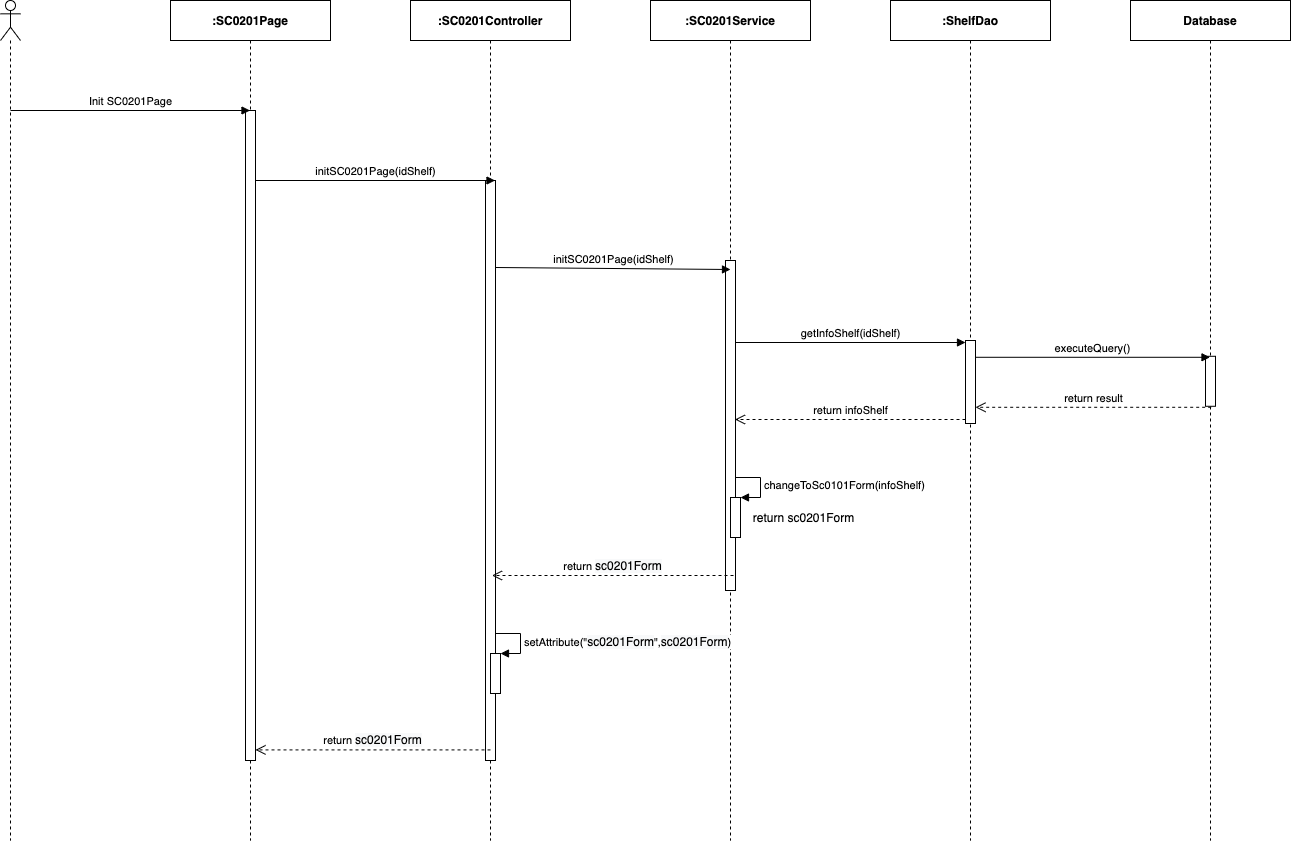

The diagram above was exported from draw.io. Its source (the exported page's mxGraphModel, read from the mxfile embedded in the PNG):
<mxGraphModel dx="1346" dy="748" grid="1" gridSize="10" guides="1" tooltips="1" connect="1" arrows="1" fold="1" page="1" pageScale="1" pageWidth="850" pageHeight="1100" math="0" shadow="0">
  <root>
    <mxCell id="0" />
    <mxCell id="1" parent="0" />
    <mxCell id="r6lc8G-YZ4HShtl-uTms-1" value="" style="shape=umlLifeline;participant=umlActor;perimeter=lifelinePerimeter;whiteSpace=wrap;html=1;container=1;collapsible=0;recursiveResize=0;verticalAlign=top;spacingTop=36;outlineConnect=0;" parent="1" vertex="1">
      <mxGeometry x="310" y="80" width="20" height="840" as="geometry" />
    </mxCell>
    <mxCell id="r6lc8G-YZ4HShtl-uTms-2" value="&lt;b&gt;:SC0201Page&lt;/b&gt;" style="shape=umlLifeline;perimeter=lifelinePerimeter;whiteSpace=wrap;html=1;container=1;collapsible=0;recursiveResize=0;outlineConnect=0;" parent="1" vertex="1">
      <mxGeometry x="480" y="80" width="160" height="840" as="geometry" />
    </mxCell>
    <mxCell id="r6lc8G-YZ4HShtl-uTms-3" value="" style="html=1;points=[];perimeter=orthogonalPerimeter;" parent="r6lc8G-YZ4HShtl-uTms-2" vertex="1">
      <mxGeometry x="75" y="110" width="10" height="650" as="geometry" />
    </mxCell>
    <mxCell id="r6lc8G-YZ4HShtl-uTms-4" value="&lt;b&gt;:ShelfDao&lt;/b&gt;" style="shape=umlLifeline;perimeter=lifelinePerimeter;whiteSpace=wrap;html=1;container=1;collapsible=0;recursiveResize=0;outlineConnect=0;" parent="1" vertex="1">
      <mxGeometry x="1200" y="80" width="160" height="840" as="geometry" />
    </mxCell>
    <mxCell id="r6lc8G-YZ4HShtl-uTms-5" value="" style="html=1;points=[];perimeter=orthogonalPerimeter;" parent="r6lc8G-YZ4HShtl-uTms-4" vertex="1">
      <mxGeometry x="75" y="340" width="10" height="83" as="geometry" />
    </mxCell>
    <mxCell id="r6lc8G-YZ4HShtl-uTms-6" value="getInfoShelf(idShelf)" style="html=1;verticalAlign=bottom;endArrow=block;entryX=0;entryY=0;" parent="r6lc8G-YZ4HShtl-uTms-4" edge="1">
      <mxGeometry relative="1" as="geometry">
        <mxPoint x="-155.5" y="342" as="sourcePoint" />
        <mxPoint x="75" y="342" as="targetPoint" />
      </mxGeometry>
    </mxCell>
    <mxCell id="r6lc8G-YZ4HShtl-uTms-7" value="return infoShelf" style="html=1;verticalAlign=bottom;endArrow=open;dashed=1;endSize=8;exitX=0;exitY=0.95;" parent="r6lc8G-YZ4HShtl-uTms-4" edge="1">
      <mxGeometry relative="1" as="geometry">
        <mxPoint x="-155.5" y="419.0000000000001" as="targetPoint" />
        <mxPoint x="75" y="419" as="sourcePoint" />
      </mxGeometry>
    </mxCell>
    <mxCell id="r6lc8G-YZ4HShtl-uTms-8" value="&lt;b&gt;:&lt;/b&gt;&lt;b&gt;SC0201&lt;/b&gt;&lt;b&gt;Service&lt;/b&gt;" style="shape=umlLifeline;perimeter=lifelinePerimeter;whiteSpace=wrap;html=1;container=1;collapsible=0;recursiveResize=0;outlineConnect=0;" parent="1" vertex="1">
      <mxGeometry x="960" y="80" width="160" height="840" as="geometry" />
    </mxCell>
    <mxCell id="r6lc8G-YZ4HShtl-uTms-9" value="" style="html=1;points=[];perimeter=orthogonalPerimeter;" parent="r6lc8G-YZ4HShtl-uTms-8" vertex="1">
      <mxGeometry x="75" y="260" width="10" height="330" as="geometry" />
    </mxCell>
    <mxCell id="r6lc8G-YZ4HShtl-uTms-10" value="&lt;b&gt;:SC0201Controller&lt;/b&gt;" style="shape=umlLifeline;perimeter=lifelinePerimeter;whiteSpace=wrap;html=1;container=1;collapsible=0;recursiveResize=0;outlineConnect=0;" parent="1" vertex="1">
      <mxGeometry x="720" y="80" width="160" height="840" as="geometry" />
    </mxCell>
    <mxCell id="r6lc8G-YZ4HShtl-uTms-11" value="" style="html=1;points=[];perimeter=orthogonalPerimeter;" parent="r6lc8G-YZ4HShtl-uTms-10" vertex="1">
      <mxGeometry x="75" y="180" width="10" height="580" as="geometry" />
    </mxCell>
    <mxCell id="r6lc8G-YZ4HShtl-uTms-12" value="" style="html=1;points=[];perimeter=orthogonalPerimeter;" parent="r6lc8G-YZ4HShtl-uTms-10" vertex="1">
      <mxGeometry x="80" y="653.0000000000001" width="10" height="40" as="geometry" />
    </mxCell>
    <mxCell id="r6lc8G-YZ4HShtl-uTms-13" value="setAttribute(&quot;&lt;span style=&quot;font-size: 12px ; text-align: center ; background-color: rgb(248 , 249 , 250)&quot;&gt;sc0201Form&lt;/span&gt;&quot;,&lt;span style=&quot;font-size: 12px ; text-align: center ; background-color: rgb(248 , 249 , 250)&quot;&gt;sc0201Form&lt;/span&gt;)" style="edgeStyle=orthogonalEdgeStyle;html=1;align=left;spacingLeft=2;endArrow=block;rounded=0;entryX=1;entryY=0;" parent="r6lc8G-YZ4HShtl-uTms-10" target="r6lc8G-YZ4HShtl-uTms-12" edge="1">
      <mxGeometry relative="1" as="geometry">
        <mxPoint x="85" y="632.9999999999999" as="sourcePoint" />
        <Array as="points">
          <mxPoint x="110" y="633.0000000000001" />
        </Array>
      </mxGeometry>
    </mxCell>
    <mxCell id="r6lc8G-YZ4HShtl-uTms-14" value="Init SC0201Page" style="html=1;verticalAlign=bottom;endArrow=block;" parent="1" target="r6lc8G-YZ4HShtl-uTms-2" edge="1">
      <mxGeometry width="80" relative="1" as="geometry">
        <mxPoint x="320" y="190" as="sourcePoint" />
        <mxPoint x="400" y="190" as="targetPoint" />
      </mxGeometry>
    </mxCell>
    <mxCell id="r6lc8G-YZ4HShtl-uTms-15" value="initSC0201Page(idShelf)" style="html=1;verticalAlign=bottom;endArrow=block;" parent="1" edge="1">
      <mxGeometry width="80" relative="1" as="geometry">
        <mxPoint x="565" y="260.0000000000002" as="sourcePoint" />
        <mxPoint x="804.5000000000005" y="260.0000000000002" as="targetPoint" />
      </mxGeometry>
    </mxCell>
    <mxCell id="r6lc8G-YZ4HShtl-uTms-16" value="initSC0201Page(idShelf)" style="html=1;verticalAlign=bottom;endArrow=block;" parent="1" edge="1">
      <mxGeometry relative="1" as="geometry">
        <mxPoint x="805" y="347.0000000000002" as="sourcePoint" />
        <mxPoint x="1040" y="349" as="targetPoint" />
      </mxGeometry>
    </mxCell>
    <mxCell id="r6lc8G-YZ4HShtl-uTms-17" value="return&amp;nbsp;&lt;span style=&quot;font-size: 12px ; background-color: rgb(248 , 249 , 250)&quot;&gt;sc0201Form&lt;/span&gt;" style="html=1;verticalAlign=bottom;endArrow=open;dashed=1;endSize=8;" parent="1" edge="1">
      <mxGeometry relative="1" as="geometry">
        <mxPoint x="801.5" y="655.0000000000002" as="targetPoint" />
        <mxPoint x="1043" y="655" as="sourcePoint" />
      </mxGeometry>
    </mxCell>
    <mxCell id="r6lc8G-YZ4HShtl-uTms-18" value="return&amp;nbsp;&lt;span style=&quot;font-size: 12px ; background-color: rgb(248 , 249 , 250)&quot;&gt;sc0201Form&lt;/span&gt;" style="html=1;verticalAlign=bottom;endArrow=open;dashed=1;endSize=8;" parent="1" edge="1">
      <mxGeometry relative="1" as="geometry">
        <mxPoint x="800" y="829.4099999999999" as="sourcePoint" />
        <mxPoint x="565" y="829.4099999999999" as="targetPoint" />
      </mxGeometry>
    </mxCell>
    <mxCell id="r6lc8G-YZ4HShtl-uTms-22" value="" style="html=1;points=[];perimeter=orthogonalPerimeter;" parent="1" vertex="1">
      <mxGeometry x="1040" y="577" width="10" height="40" as="geometry" />
    </mxCell>
    <mxCell id="r6lc8G-YZ4HShtl-uTms-23" value="changeToSc0101Form(infoShelf)" style="edgeStyle=orthogonalEdgeStyle;html=1;align=left;spacingLeft=2;endArrow=block;rounded=0;entryX=1;entryY=0;" parent="1" target="r6lc8G-YZ4HShtl-uTms-22" edge="1">
      <mxGeometry relative="1" as="geometry">
        <mxPoint x="1045" y="557" as="sourcePoint" />
        <Array as="points">
          <mxPoint x="1070" y="557" />
        </Array>
      </mxGeometry>
    </mxCell>
    <mxCell id="r6lc8G-YZ4HShtl-uTms-24" value="return sc0201Form" style="text;html=1;align=center;verticalAlign=middle;resizable=0;points=[];autosize=1;" parent="1" vertex="1">
      <mxGeometry x="1053" y="587" width="120" height="20" as="geometry" />
    </mxCell>
    <mxCell id="NMXJMQZCveHZliAfHEbV-1" value="&lt;b&gt;Database&lt;/b&gt;" style="shape=umlLifeline;perimeter=lifelinePerimeter;whiteSpace=wrap;html=1;container=1;collapsible=0;recursiveResize=0;outlineConnect=0;" parent="1" vertex="1">
      <mxGeometry x="1440" y="80" width="160" height="840" as="geometry" />
    </mxCell>
    <mxCell id="NMXJMQZCveHZliAfHEbV-2" value="" style="html=1;points=[];perimeter=orthogonalPerimeter;" parent="NMXJMQZCveHZliAfHEbV-1" vertex="1">
      <mxGeometry x="75" y="355.79" width="10" height="50" as="geometry" />
    </mxCell>
    <mxCell id="NMXJMQZCveHZliAfHEbV-3" value="executeQuery()" style="html=1;verticalAlign=bottom;endArrow=block;" parent="1" edge="1">
      <mxGeometry relative="1" as="geometry">
        <mxPoint x="1285.0035294117652" y="436.7899999999998" as="sourcePoint" />
        <mxPoint x="1519.5" y="436.7899999999998" as="targetPoint" />
      </mxGeometry>
    </mxCell>
    <mxCell id="NMXJMQZCveHZliAfHEbV-4" value="return result" style="html=1;verticalAlign=bottom;endArrow=open;dashed=1;endSize=8;exitX=0;exitY=0.95;" parent="1" edge="1">
      <mxGeometry relative="1" as="geometry">
        <mxPoint x="1285.0035294117652" y="486.79000000000025" as="targetPoint" />
        <mxPoint x="1520.6800000000003" y="486.7899999999998" as="sourcePoint" />
      </mxGeometry>
    </mxCell>
  </root>
</mxGraphModel>